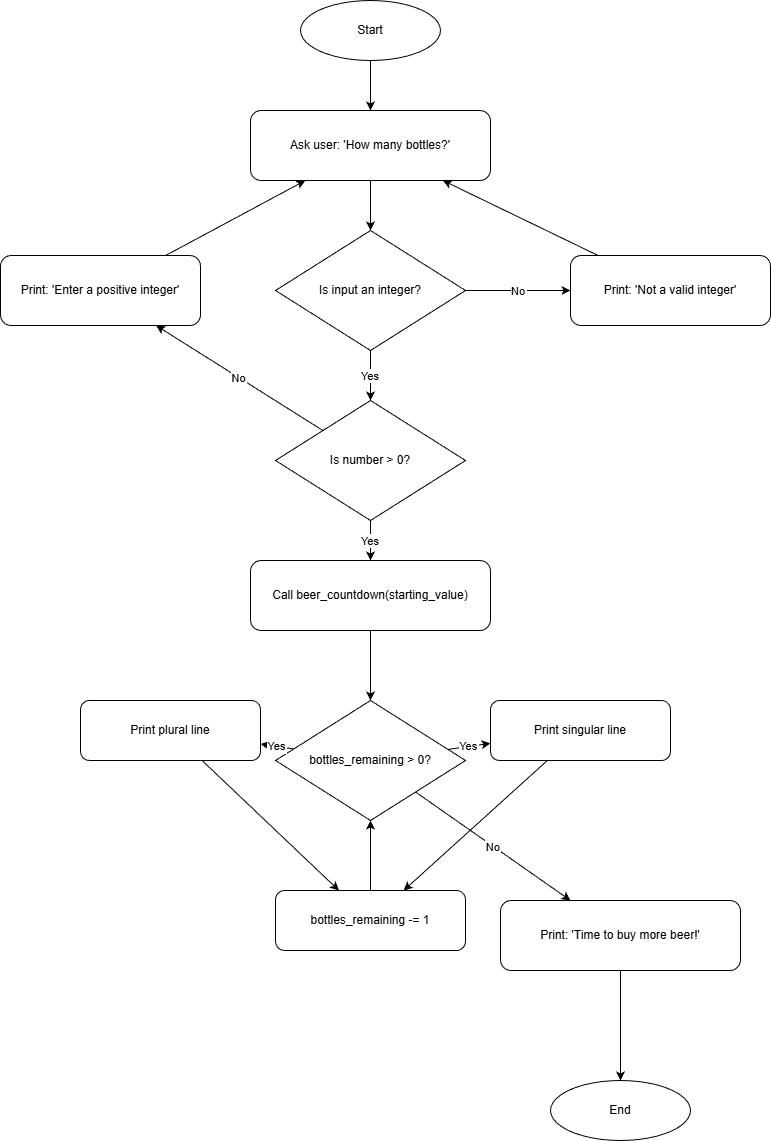

The diagram above was exported from draw.io. Its source (the exported page's mxGraphModel, read from the mxfile embedded in the PNG):
<mxGraphModel dx="1546" dy="826" grid="1" gridSize="10" guides="1" tooltips="1" connect="1" arrows="1" fold="1" page="1" pageScale="1" pageWidth="827" pageHeight="1169" math="0" shadow="0">
  <root>
    <mxCell id="WIyWlLk6GJQsqaUBKTNV-0" />
    <mxCell id="WIyWlLk6GJQsqaUBKTNV-1" parent="WIyWlLk6GJQsqaUBKTNV-0" />
    <mxCell id="T97TaXsD5vuzbt_7Bldk-0" parent="WIyWlLk6GJQsqaUBKTNV-1" style="ellipse;whiteSpace=wrap;html=1;" value="Start" vertex="1">
      <mxGeometry height="60" width="140" x="570" y="480" as="geometry" />
    </mxCell>
    <mxCell id="T97TaXsD5vuzbt_7Bldk-1" parent="WIyWlLk6GJQsqaUBKTNV-1" style="rounded=1;whiteSpace=wrap;html=1;" value="Ask user: 'How many bottles?'" vertex="1">
      <mxGeometry height="70" width="240" x="520" y="590" as="geometry" />
    </mxCell>
    <mxCell id="T97TaXsD5vuzbt_7Bldk-2" parent="WIyWlLk6GJQsqaUBKTNV-1" style="rhombus;whiteSpace=wrap;html=1;" value="Is input an integer?" vertex="1">
      <mxGeometry height="120" width="190" x="545" y="710" as="geometry" />
    </mxCell>
    <mxCell id="T97TaXsD5vuzbt_7Bldk-3" parent="WIyWlLk6GJQsqaUBKTNV-1" style="rounded=1;whiteSpace=wrap;html=1;" value="Print: 'Not a valid integer'" vertex="1">
      <mxGeometry height="70" width="200" x="840" y="735" as="geometry" />
    </mxCell>
    <mxCell id="T97TaXsD5vuzbt_7Bldk-4" parent="WIyWlLk6GJQsqaUBKTNV-1" style="rhombus;whiteSpace=wrap;html=1;" value="Is number &gt; 0?" vertex="1">
      <mxGeometry height="120" width="190" x="545" y="880" as="geometry" />
    </mxCell>
    <mxCell id="T97TaXsD5vuzbt_7Bldk-5" parent="WIyWlLk6GJQsqaUBKTNV-1" style="rounded=1;whiteSpace=wrap;html=1;" value="Print: 'Enter a positive integer'" vertex="1">
      <mxGeometry height="70" width="200" x="270" y="735" as="geometry" />
    </mxCell>
    <mxCell id="T97TaXsD5vuzbt_7Bldk-6" parent="WIyWlLk6GJQsqaUBKTNV-1" style="rounded=1;whiteSpace=wrap;html=1;" value="Call beer_countdown(starting_value)" vertex="1">
      <mxGeometry height="70" width="240" x="520" y="1040" as="geometry" />
    </mxCell>
    <mxCell id="T97TaXsD5vuzbt_7Bldk-7" parent="WIyWlLk6GJQsqaUBKTNV-1" style="rhombus;whiteSpace=wrap;html=1;" value="bottles_remaining &gt; 0?" vertex="1">
      <mxGeometry height="120" width="190" x="545" y="1180" as="geometry" />
    </mxCell>
    <mxCell id="T97TaXsD5vuzbt_7Bldk-8" parent="WIyWlLk6GJQsqaUBKTNV-1" style="rounded=1;whiteSpace=wrap;html=1;" value="Print plural line" vertex="1">
      <mxGeometry height="60" width="180" x="350" y="1180" as="geometry" />
    </mxCell>
    <mxCell id="T97TaXsD5vuzbt_7Bldk-9" parent="WIyWlLk6GJQsqaUBKTNV-1" style="rounded=1;whiteSpace=wrap;html=1;" value="Print singular line" vertex="1">
      <mxGeometry height="60" width="180" x="760" y="1180" as="geometry" />
    </mxCell>
    <mxCell id="T97TaXsD5vuzbt_7Bldk-10" parent="WIyWlLk6GJQsqaUBKTNV-1" style="rounded=1;whiteSpace=wrap;html=1;" value="bottles_remaining -= 1" vertex="1">
      <mxGeometry height="60" width="190" x="545" y="1370" as="geometry" />
    </mxCell>
    <mxCell id="T97TaXsD5vuzbt_7Bldk-11" parent="WIyWlLk6GJQsqaUBKTNV-1" style="rounded=1;whiteSpace=wrap;html=1;" value="Print: 'Time to buy more beer!'" vertex="1">
      <mxGeometry height="70" width="240" x="770" y="1380" as="geometry" />
    </mxCell>
    <mxCell id="T97TaXsD5vuzbt_7Bldk-12" parent="WIyWlLk6GJQsqaUBKTNV-1" style="ellipse;whiteSpace=wrap;html=1;" value="End" vertex="1">
      <mxGeometry height="60" width="140" x="820" y="1560" as="geometry" />
    </mxCell>
    <mxCell id="T97TaXsD5vuzbt_7Bldk-13" edge="1" parent="WIyWlLk6GJQsqaUBKTNV-1" source="T97TaXsD5vuzbt_7Bldk-0" target="T97TaXsD5vuzbt_7Bldk-1">
      <mxGeometry relative="1" as="geometry" />
    </mxCell>
    <mxCell id="T97TaXsD5vuzbt_7Bldk-14" edge="1" parent="WIyWlLk6GJQsqaUBKTNV-1" source="T97TaXsD5vuzbt_7Bldk-1" target="T97TaXsD5vuzbt_7Bldk-2">
      <mxGeometry relative="1" as="geometry" />
    </mxCell>
    <mxCell id="T97TaXsD5vuzbt_7Bldk-15" edge="1" parent="WIyWlLk6GJQsqaUBKTNV-1" source="T97TaXsD5vuzbt_7Bldk-2" target="T97TaXsD5vuzbt_7Bldk-3" value="No">
      <mxGeometry relative="1" as="geometry" />
    </mxCell>
    <mxCell id="T97TaXsD5vuzbt_7Bldk-16" edge="1" parent="WIyWlLk6GJQsqaUBKTNV-1" source="T97TaXsD5vuzbt_7Bldk-3" target="T97TaXsD5vuzbt_7Bldk-1">
      <mxGeometry relative="1" as="geometry" />
    </mxCell>
    <mxCell id="T97TaXsD5vuzbt_7Bldk-17" edge="1" parent="WIyWlLk6GJQsqaUBKTNV-1" source="T97TaXsD5vuzbt_7Bldk-2" target="T97TaXsD5vuzbt_7Bldk-4" value="Yes">
      <mxGeometry relative="1" as="geometry" />
    </mxCell>
    <mxCell id="T97TaXsD5vuzbt_7Bldk-18" edge="1" parent="WIyWlLk6GJQsqaUBKTNV-1" source="T97TaXsD5vuzbt_7Bldk-4" target="T97TaXsD5vuzbt_7Bldk-5" value="No">
      <mxGeometry relative="1" as="geometry" />
    </mxCell>
    <mxCell id="T97TaXsD5vuzbt_7Bldk-19" edge="1" parent="WIyWlLk6GJQsqaUBKTNV-1" source="T97TaXsD5vuzbt_7Bldk-5" target="T97TaXsD5vuzbt_7Bldk-1">
      <mxGeometry relative="1" as="geometry" />
    </mxCell>
    <mxCell id="T97TaXsD5vuzbt_7Bldk-20" edge="1" parent="WIyWlLk6GJQsqaUBKTNV-1" source="T97TaXsD5vuzbt_7Bldk-4" target="T97TaXsD5vuzbt_7Bldk-6" value="Yes">
      <mxGeometry relative="1" as="geometry" />
    </mxCell>
    <mxCell id="T97TaXsD5vuzbt_7Bldk-21" edge="1" parent="WIyWlLk6GJQsqaUBKTNV-1" source="T97TaXsD5vuzbt_7Bldk-6" target="T97TaXsD5vuzbt_7Bldk-7">
      <mxGeometry relative="1" as="geometry" />
    </mxCell>
    <mxCell id="T97TaXsD5vuzbt_7Bldk-22" edge="1" parent="WIyWlLk6GJQsqaUBKTNV-1" source="T97TaXsD5vuzbt_7Bldk-7" target="T97TaXsD5vuzbt_7Bldk-8" value="Yes">
      <mxGeometry relative="1" as="geometry" />
    </mxCell>
    <mxCell id="T97TaXsD5vuzbt_7Bldk-23" edge="1" parent="WIyWlLk6GJQsqaUBKTNV-1" source="T97TaXsD5vuzbt_7Bldk-7" target="T97TaXsD5vuzbt_7Bldk-9" value="Yes">
      <mxGeometry relative="1" as="geometry" />
    </mxCell>
    <mxCell id="T97TaXsD5vuzbt_7Bldk-24" edge="1" parent="WIyWlLk6GJQsqaUBKTNV-1" source="T97TaXsD5vuzbt_7Bldk-8" target="T97TaXsD5vuzbt_7Bldk-10">
      <mxGeometry relative="1" as="geometry" />
    </mxCell>
    <mxCell id="T97TaXsD5vuzbt_7Bldk-25" edge="1" parent="WIyWlLk6GJQsqaUBKTNV-1" source="T97TaXsD5vuzbt_7Bldk-9" target="T97TaXsD5vuzbt_7Bldk-10">
      <mxGeometry relative="1" as="geometry" />
    </mxCell>
    <mxCell id="T97TaXsD5vuzbt_7Bldk-26" edge="1" parent="WIyWlLk6GJQsqaUBKTNV-1" source="T97TaXsD5vuzbt_7Bldk-10" target="T97TaXsD5vuzbt_7Bldk-7">
      <mxGeometry relative="1" as="geometry" />
    </mxCell>
    <mxCell id="T97TaXsD5vuzbt_7Bldk-27" edge="1" parent="WIyWlLk6GJQsqaUBKTNV-1" source="T97TaXsD5vuzbt_7Bldk-7" target="T97TaXsD5vuzbt_7Bldk-11" value="No">
      <mxGeometry relative="1" as="geometry" />
    </mxCell>
    <mxCell id="T97TaXsD5vuzbt_7Bldk-28" edge="1" parent="WIyWlLk6GJQsqaUBKTNV-1" source="T97TaXsD5vuzbt_7Bldk-11" target="T97TaXsD5vuzbt_7Bldk-12">
      <mxGeometry relative="1" as="geometry" />
    </mxCell>
  </root>
</mxGraphModel>